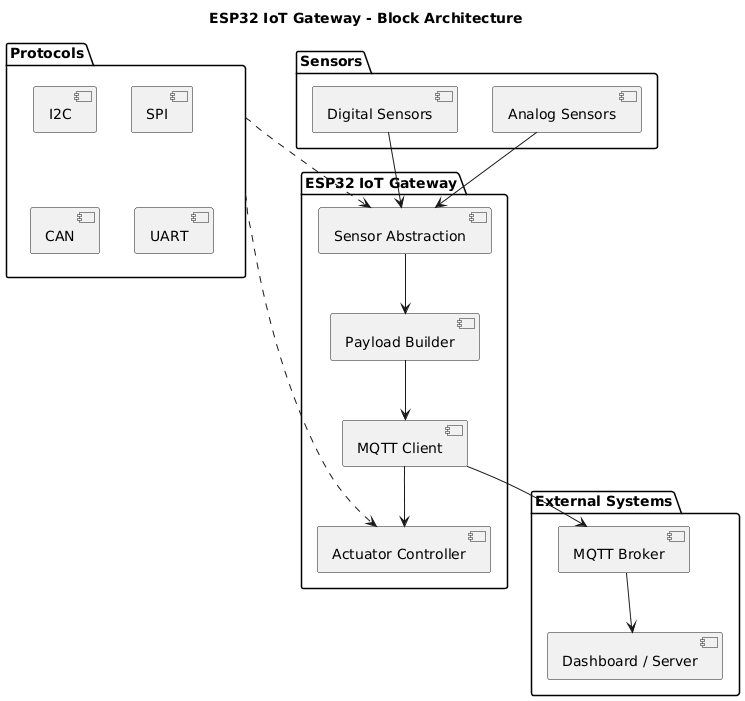

The diagram above was rendered by PlantUML. Its source (embedded in the PNG):
@startuml
title ESP32 IoT Gateway - Block Architecture

package "Sensors" {
  [Digital Sensors]
  [Analog Sensors]
}

package "ESP32 IoT Gateway" {
  [Sensor Abstraction]
  [Payload Builder]
  [MQTT Client]
  [Actuator Controller]
}

package "Protocols" {
  [I2C]
  [SPI]
  [CAN]
  [UART]
}

package "External Systems" {
  [MQTT Broker]
  [Dashboard / Server]
}

[Digital Sensors] --> [Sensor Abstraction]
[Analog Sensors] --> [Sensor Abstraction]
[Sensor Abstraction] --> [Payload Builder]
[Payload Builder] --> [MQTT Client]
[MQTT Client] --> [MQTT Broker]
[MQTT Broker] --> [Dashboard / Server]
[MQTT Client] --> [Actuator Controller]

[Protocols] ..> [Sensor Abstraction]
[Protocols] ..> [Actuator Controller]
@enduml